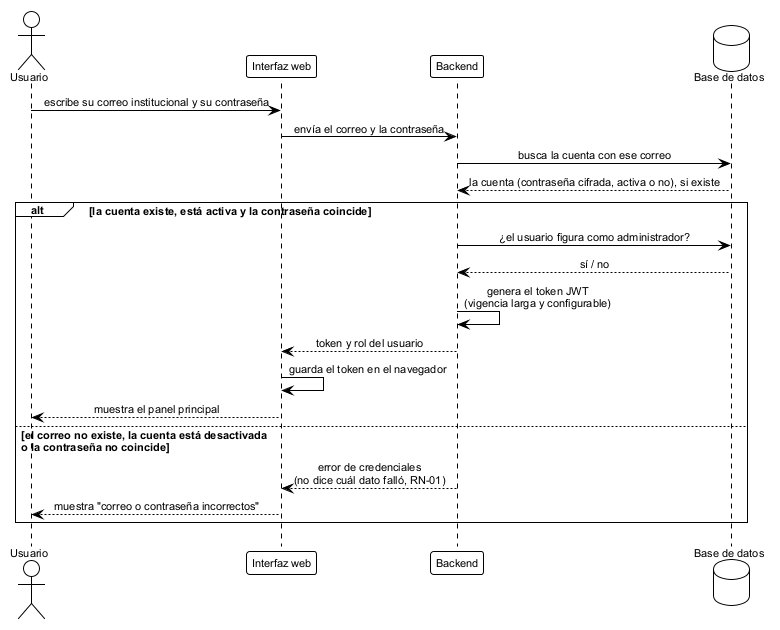

The diagram above was rendered by PlantUML. Its source (embedded in the PNG):
@startuml seq_login
' ================================================================
'  Secuencia - Inicio de sesion
'  Base de datos FST | TT 2026-B066 | ESCOM-IPN
'  Frausto Robles Angel Ali . Rodriguez Verdin Sandoval Vanesa
' ----------------------------------------------------------------
'  Cubre CU-01 "Iniciar sesion" (RF-01, RF-04, RN-01). Mismo
'  diagrama para Investigador y Administrador: el rol no se guarda
'  en USUARIO, se deduce de si el usuario figura en ADMINISTRADOR.
'
'  Decision D-37 (3-oct): no se registra el ultimo acceso, asi que
'  el inicio de sesion no escribe nada en la base de datos.
'  Decision D-36 (3-oct): el token dura mucho y es configurable.
'
'  Reemplaza a figures/mermaid/seq_login.png (que registraba una
'  "ultima conexion" sin columna que la respalde).
'
'  Generar:
'      java -jar plantuml.jar -tpng diagramas/seq_login.puml
' ================================================================

!theme plain
skinparam defaultFontName Arial
skinparam defaultFontSize 11
skinparam shadowing false
skinparam sequenceMessageAlign center

actor Usuario as u
participant "Interfaz web" as ui
participant Backend as api
database "Base de datos" as db

u -> ui: escribe su correo institucional y su contraseña
ui -> api: envía el correo y la contraseña
api -> db: busca la cuenta con ese correo
db --> api: la cuenta (contraseña cifrada, activa o no), si existe

alt la cuenta existe, está activa y la contraseña coincide
  api -> db: ¿el usuario figura como administrador?
  db --> api: sí / no
  api -> api: genera el token JWT\n(vigencia larga y configurable)
  api --> ui: token y rol del usuario
  ui -> ui: guarda el token en el navegador
  ui --> u: muestra el panel principal
else el correo no existe, la cuenta está desactivada\no la contraseña no coincide
  api --> ui: error de credenciales\n(no dice cuál dato falló, RN-01)
  ui --> u: muestra "correo o contraseña incorrectos"
end
@enduml